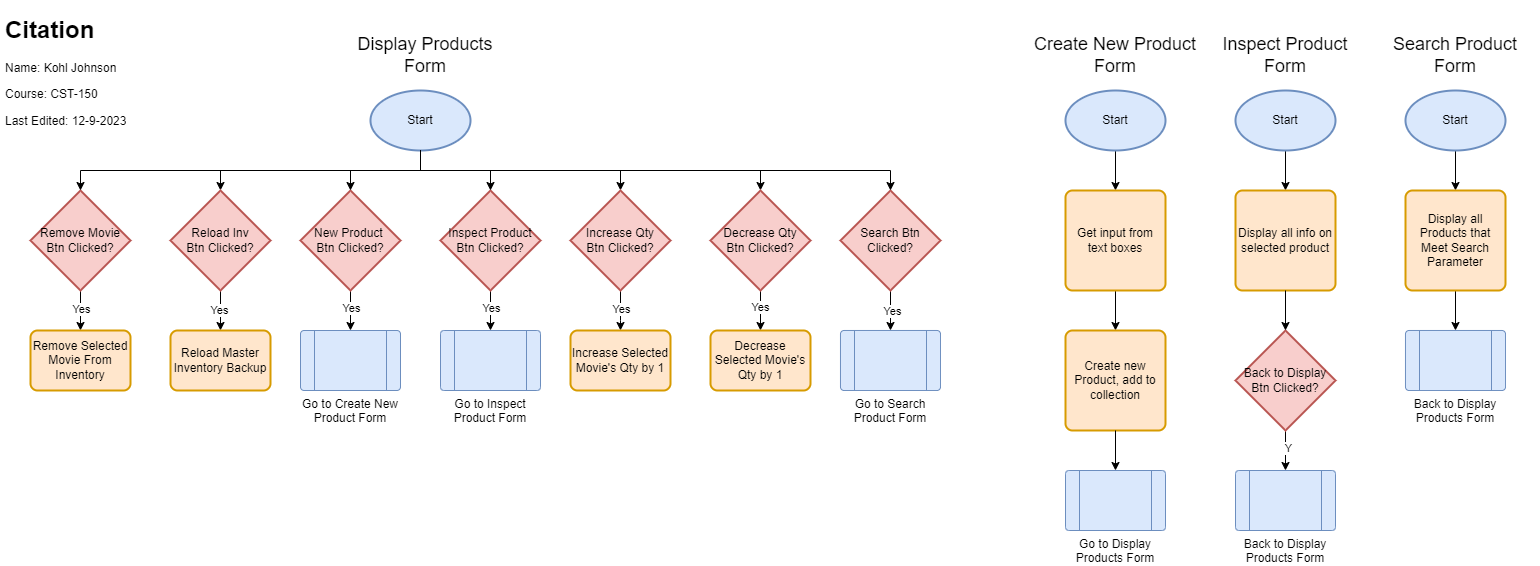

The diagram above was exported from draw.io. Its source (the exported page's mxGraphModel, read from the mxfile embedded in the PNG):
<mxGraphModel dx="1674" dy="1880" grid="1" gridSize="10" guides="1" tooltips="1" connect="1" arrows="1" fold="1" page="1" pageScale="1" pageWidth="850" pageHeight="1100" math="0" shadow="0">
  <root>
    <mxCell id="0" />
    <mxCell id="1" parent="0" />
    <mxCell id="eTXgc9sHkDAp-uMANunx-3" style="edgeStyle=orthogonalEdgeStyle;rounded=0;orthogonalLoop=1;jettySize=auto;html=1;" edge="1" parent="1" source="z1aTrCgO5oX9MrQG56ug-1" target="eTXgc9sHkDAp-uMANunx-2">
      <mxGeometry relative="1" as="geometry">
        <Array as="points">
          <mxPoint x="420" y="160" />
          <mxPoint x="760" y="160" />
        </Array>
      </mxGeometry>
    </mxCell>
    <mxCell id="eTXgc9sHkDAp-uMANunx-4" style="edgeStyle=orthogonalEdgeStyle;rounded=0;orthogonalLoop=1;jettySize=auto;html=1;" edge="1" parent="1" source="z1aTrCgO5oX9MrQG56ug-1" target="eTXgc9sHkDAp-uMANunx-1">
      <mxGeometry relative="1" as="geometry">
        <Array as="points">
          <mxPoint x="420" y="160" />
          <mxPoint x="620" y="160" />
        </Array>
      </mxGeometry>
    </mxCell>
    <mxCell id="eTXgc9sHkDAp-uMANunx-20" style="edgeStyle=orthogonalEdgeStyle;rounded=0;orthogonalLoop=1;jettySize=auto;html=1;" edge="1" parent="1" source="z1aTrCgO5oX9MrQG56ug-1" target="eTXgc9sHkDAp-uMANunx-19">
      <mxGeometry relative="1" as="geometry">
        <Array as="points">
          <mxPoint x="420" y="160" />
          <mxPoint x="220" y="160" />
        </Array>
      </mxGeometry>
    </mxCell>
    <mxCell id="z1aTrCgO5oX9MrQG56ug-1" value="Start" style="strokeWidth=2;html=1;shape=mxgraph.flowchart.start_1;whiteSpace=wrap;fillColor=#dae8fc;strokeColor=#6c8ebf;" parent="1" vertex="1">
      <mxGeometry x="370" y="80" width="100" height="60" as="geometry" />
    </mxCell>
    <mxCell id="eTXgc9sHkDAp-uMANunx-7" style="edgeStyle=orthogonalEdgeStyle;rounded=0;orthogonalLoop=1;jettySize=auto;html=1;entryX=0.5;entryY=0;entryDx=0;entryDy=0;" edge="1" parent="1" source="z1aTrCgO5oX9MrQG56ug-7" target="eTXgc9sHkDAp-uMANunx-6">
      <mxGeometry relative="1" as="geometry" />
    </mxCell>
    <mxCell id="eTXgc9sHkDAp-uMANunx-8" value="Yes" style="edgeLabel;html=1;align=center;verticalAlign=middle;resizable=0;points=[];" vertex="1" connectable="0" parent="eTXgc9sHkDAp-uMANunx-7">
      <mxGeometry x="-0.1414" relative="1" as="geometry">
        <mxPoint as="offset" />
      </mxGeometry>
    </mxCell>
    <mxCell id="z1aTrCgO5oX9MrQG56ug-7" value="New Product&amp;nbsp;&lt;br&gt;Btn Clicked?" style="strokeWidth=2;html=1;shape=mxgraph.flowchart.decision;whiteSpace=wrap;fillColor=#f8cecc;strokeColor=#b85450;" parent="1" vertex="1">
      <mxGeometry x="300" y="180" width="100" height="100" as="geometry" />
    </mxCell>
    <mxCell id="eTXgc9sHkDAp-uMANunx-10" style="edgeStyle=orthogonalEdgeStyle;rounded=0;orthogonalLoop=1;jettySize=auto;html=1;entryX=0.5;entryY=0;entryDx=0;entryDy=0;" edge="1" parent="1" source="z1aTrCgO5oX9MrQG56ug-8" target="eTXgc9sHkDAp-uMANunx-5">
      <mxGeometry relative="1" as="geometry" />
    </mxCell>
    <mxCell id="eTXgc9sHkDAp-uMANunx-11" value="Yes" style="edgeLabel;html=1;align=center;verticalAlign=middle;resizable=0;points=[];" vertex="1" connectable="0" parent="eTXgc9sHkDAp-uMANunx-10">
      <mxGeometry x="-0.1414" relative="1" as="geometry">
        <mxPoint as="offset" />
      </mxGeometry>
    </mxCell>
    <mxCell id="z1aTrCgO5oX9MrQG56ug-8" value="Inspect Product&lt;br&gt;Btn Clicked?" style="strokeWidth=2;html=1;shape=mxgraph.flowchart.decision;whiteSpace=wrap;fillColor=#f8cecc;strokeColor=#b85450;" parent="1" vertex="1">
      <mxGeometry x="440" y="180" width="100" height="100" as="geometry" />
    </mxCell>
    <mxCell id="z1aTrCgO5oX9MrQG56ug-17" style="edgeStyle=orthogonalEdgeStyle;rounded=0;orthogonalLoop=1;jettySize=auto;html=1;entryX=0.5;entryY=0;entryDx=0;entryDy=0;entryPerimeter=0;" parent="1" source="z1aTrCgO5oX9MrQG56ug-1" target="z1aTrCgO5oX9MrQG56ug-8" edge="1">
      <mxGeometry relative="1" as="geometry" />
    </mxCell>
    <mxCell id="z1aTrCgO5oX9MrQG56ug-18" style="edgeStyle=orthogonalEdgeStyle;rounded=0;orthogonalLoop=1;jettySize=auto;html=1;entryX=0.5;entryY=0;entryDx=0;entryDy=0;entryPerimeter=0;" parent="1" source="z1aTrCgO5oX9MrQG56ug-1" target="z1aTrCgO5oX9MrQG56ug-7" edge="1">
      <mxGeometry relative="1" as="geometry" />
    </mxCell>
    <mxCell id="z1aTrCgO5oX9MrQG56ug-35" value="Display Products Form" style="text;html=1;strokeColor=none;fillColor=none;align=center;verticalAlign=middle;whiteSpace=wrap;rounded=0;fontSize=18;" parent="1" vertex="1">
      <mxGeometry x="340" y="30" width="170" height="30" as="geometry" />
    </mxCell>
    <mxCell id="z1aTrCgO5oX9MrQG56ug-41" style="edgeStyle=orthogonalEdgeStyle;rounded=0;orthogonalLoop=1;jettySize=auto;html=1;entryX=0.5;entryY=0;entryDx=0;entryDy=0;" parent="1" source="z1aTrCgO5oX9MrQG56ug-36" target="z1aTrCgO5oX9MrQG56ug-37" edge="1">
      <mxGeometry relative="1" as="geometry" />
    </mxCell>
    <mxCell id="z1aTrCgO5oX9MrQG56ug-36" value="Start" style="strokeWidth=2;html=1;shape=mxgraph.flowchart.start_1;whiteSpace=wrap;fillColor=#dae8fc;strokeColor=#6c8ebf;" parent="1" vertex="1">
      <mxGeometry x="1065" y="80" width="100" height="60" as="geometry" />
    </mxCell>
    <mxCell id="z1aTrCgO5oX9MrQG56ug-42" style="edgeStyle=orthogonalEdgeStyle;rounded=0;orthogonalLoop=1;jettySize=auto;html=1;entryX=0.5;entryY=0;entryDx=0;entryDy=0;" parent="1" source="z1aTrCgO5oX9MrQG56ug-37" target="z1aTrCgO5oX9MrQG56ug-38" edge="1">
      <mxGeometry relative="1" as="geometry" />
    </mxCell>
    <mxCell id="z1aTrCgO5oX9MrQG56ug-37" value="Get input from text boxes" style="rounded=1;whiteSpace=wrap;html=1;absoluteArcSize=1;arcSize=14;strokeWidth=2;fillColor=#ffe6cc;strokeColor=#d79b00;" parent="1" vertex="1">
      <mxGeometry x="1065" y="180" width="100" height="100" as="geometry" />
    </mxCell>
    <mxCell id="z1aTrCgO5oX9MrQG56ug-38" value="Create new Product, add to collection" style="rounded=1;whiteSpace=wrap;html=1;absoluteArcSize=1;arcSize=14;strokeWidth=2;fillColor=#ffe6cc;strokeColor=#d79b00;" parent="1" vertex="1">
      <mxGeometry x="1065" y="320" width="100" height="100" as="geometry" />
    </mxCell>
    <mxCell id="z1aTrCgO5oX9MrQG56ug-44" style="edgeStyle=orthogonalEdgeStyle;rounded=0;orthogonalLoop=1;jettySize=auto;html=1;entryX=0.5;entryY=0;entryDx=0;entryDy=0;" parent="1" source="z1aTrCgO5oX9MrQG56ug-38" target="z1aTrCgO5oX9MrQG56ug-46" edge="1">
      <mxGeometry relative="1" as="geometry">
        <mxPoint x="1114.9999999999998" y="460" as="targetPoint" />
      </mxGeometry>
    </mxCell>
    <mxCell id="z1aTrCgO5oX9MrQG56ug-46" value="Go to Display Products Form" style="verticalLabelPosition=bottom;verticalAlign=top;html=1;shape=process;whiteSpace=wrap;rounded=1;size=0.14;arcSize=6;fillColor=#dae8fc;strokeColor=#6c8ebf;" parent="1" vertex="1">
      <mxGeometry x="1065" y="460" width="100" height="60" as="geometry" />
    </mxCell>
    <mxCell id="z1aTrCgO5oX9MrQG56ug-49" value="Create New Product Form" style="text;html=1;strokeColor=none;fillColor=none;align=center;verticalAlign=middle;whiteSpace=wrap;rounded=0;fontSize=18;" parent="1" vertex="1">
      <mxGeometry x="1030" y="30" width="170" height="30" as="geometry" />
    </mxCell>
    <mxCell id="z1aTrCgO5oX9MrQG56ug-56" style="edgeStyle=orthogonalEdgeStyle;rounded=0;orthogonalLoop=1;jettySize=auto;html=1;entryX=0.5;entryY=0;entryDx=0;entryDy=0;" parent="1" source="z1aTrCgO5oX9MrQG56ug-52" target="z1aTrCgO5oX9MrQG56ug-54" edge="1">
      <mxGeometry relative="1" as="geometry" />
    </mxCell>
    <mxCell id="z1aTrCgO5oX9MrQG56ug-52" value="Start" style="strokeWidth=2;html=1;shape=mxgraph.flowchart.start_1;whiteSpace=wrap;fillColor=#dae8fc;strokeColor=#6c8ebf;" parent="1" vertex="1">
      <mxGeometry x="1235" y="80" width="100" height="60" as="geometry" />
    </mxCell>
    <mxCell id="z1aTrCgO5oX9MrQG56ug-53" value="Inspect Product Form" style="text;html=1;strokeColor=none;fillColor=none;align=center;verticalAlign=middle;whiteSpace=wrap;rounded=0;fontSize=18;" parent="1" vertex="1">
      <mxGeometry x="1200" y="30" width="170" height="30" as="geometry" />
    </mxCell>
    <mxCell id="z1aTrCgO5oX9MrQG56ug-54" value="Display all info on selected product" style="rounded=1;whiteSpace=wrap;html=1;absoluteArcSize=1;arcSize=14;strokeWidth=2;fillColor=#ffe6cc;strokeColor=#d79b00;" parent="1" vertex="1">
      <mxGeometry x="1235" y="180" width="100" height="100" as="geometry" />
    </mxCell>
    <mxCell id="z1aTrCgO5oX9MrQG56ug-59" style="edgeStyle=orthogonalEdgeStyle;rounded=0;orthogonalLoop=1;jettySize=auto;html=1;entryX=0.5;entryY=0;entryDx=0;entryDy=0;" parent="1" source="z1aTrCgO5oX9MrQG56ug-55" target="z1aTrCgO5oX9MrQG56ug-58" edge="1">
      <mxGeometry relative="1" as="geometry">
        <Array as="points">
          <mxPoint x="1285" y="440" />
          <mxPoint x="1285" y="440" />
        </Array>
      </mxGeometry>
    </mxCell>
    <mxCell id="z1aTrCgO5oX9MrQG56ug-60" value="Y" style="edgeLabel;html=1;align=center;verticalAlign=middle;resizable=0;points=[];" parent="z1aTrCgO5oX9MrQG56ug-59" vertex="1" connectable="0">
      <mxGeometry x="-0.1628" y="2" relative="1" as="geometry">
        <mxPoint as="offset" />
      </mxGeometry>
    </mxCell>
    <mxCell id="z1aTrCgO5oX9MrQG56ug-55" value="Back to Display&lt;br&gt;Btn Clicked?" style="strokeWidth=2;html=1;shape=mxgraph.flowchart.decision;whiteSpace=wrap;fillColor=#f8cecc;strokeColor=#b85450;" parent="1" vertex="1">
      <mxGeometry x="1235" y="320" width="100" height="100" as="geometry" />
    </mxCell>
    <mxCell id="z1aTrCgO5oX9MrQG56ug-57" style="edgeStyle=orthogonalEdgeStyle;rounded=0;orthogonalLoop=1;jettySize=auto;html=1;entryX=0.5;entryY=0;entryDx=0;entryDy=0;entryPerimeter=0;" parent="1" source="z1aTrCgO5oX9MrQG56ug-54" target="z1aTrCgO5oX9MrQG56ug-55" edge="1">
      <mxGeometry relative="1" as="geometry" />
    </mxCell>
    <mxCell id="z1aTrCgO5oX9MrQG56ug-58" value="Back to Display Products Form" style="verticalLabelPosition=bottom;verticalAlign=top;html=1;shape=process;whiteSpace=wrap;rounded=1;size=0.14;arcSize=6;fillColor=#dae8fc;strokeColor=#6c8ebf;" parent="1" vertex="1">
      <mxGeometry x="1235" y="460" width="100" height="60" as="geometry" />
    </mxCell>
    <mxCell id="g1w2s0z9PnR9bezA73k5-1" value="&lt;h1 style=&quot;border-color: var(--border-color);&quot;&gt;Citation&lt;/h1&gt;&lt;h1&gt;&lt;p style=&quot;border-color: var(--border-color); font-size: 12px; font-weight: 400;&quot;&gt;Name: Kohl Johnson&lt;/p&gt;&lt;p style=&quot;border-color: var(--border-color); font-size: 12px; font-weight: 400;&quot;&gt;Course: CST-150&lt;/p&gt;&lt;p style=&quot;border-color: var(--border-color); font-size: 12px; font-weight: 400;&quot;&gt;Last Edited: 12-9-2023&lt;/p&gt;&lt;/h1&gt;" style="text;html=1;strokeColor=none;fillColor=none;spacing=5;spacingTop=-20;whiteSpace=wrap;overflow=hidden;rounded=0;" parent="1" vertex="1">
      <mxGeometry width="190" height="120" as="geometry" />
    </mxCell>
    <mxCell id="eTXgc9sHkDAp-uMANunx-14" value="" style="edgeStyle=orthogonalEdgeStyle;rounded=0;orthogonalLoop=1;jettySize=auto;html=1;" edge="1" parent="1" source="eTXgc9sHkDAp-uMANunx-1" target="eTXgc9sHkDAp-uMANunx-12">
      <mxGeometry relative="1" as="geometry">
        <Array as="points">
          <mxPoint x="620" y="310" />
          <mxPoint x="620" y="310" />
        </Array>
      </mxGeometry>
    </mxCell>
    <mxCell id="eTXgc9sHkDAp-uMANunx-17" value="Yes" style="edgeLabel;html=1;align=center;verticalAlign=middle;resizable=0;points=[];" vertex="1" connectable="0" parent="eTXgc9sHkDAp-uMANunx-14">
      <mxGeometry x="-0.1069" relative="1" as="geometry">
        <mxPoint as="offset" />
      </mxGeometry>
    </mxCell>
    <mxCell id="eTXgc9sHkDAp-uMANunx-1" value="Increase Qty&lt;br&gt;Btn Clicked?" style="strokeWidth=2;html=1;shape=mxgraph.flowchart.decision;whiteSpace=wrap;fillColor=#f8cecc;strokeColor=#b85450;" vertex="1" parent="1">
      <mxGeometry x="570" y="180" width="100" height="100" as="geometry" />
    </mxCell>
    <mxCell id="eTXgc9sHkDAp-uMANunx-15" style="edgeStyle=orthogonalEdgeStyle;rounded=0;orthogonalLoop=1;jettySize=auto;html=1;entryX=0.5;entryY=0;entryDx=0;entryDy=0;" edge="1" parent="1" source="eTXgc9sHkDAp-uMANunx-2" target="eTXgc9sHkDAp-uMANunx-13">
      <mxGeometry relative="1" as="geometry" />
    </mxCell>
    <mxCell id="eTXgc9sHkDAp-uMANunx-16" value="Yes" style="edgeLabel;html=1;align=center;verticalAlign=middle;resizable=0;points=[];" vertex="1" connectable="0" parent="eTXgc9sHkDAp-uMANunx-15">
      <mxGeometry x="-0.2103" y="-1" relative="1" as="geometry">
        <mxPoint as="offset" />
      </mxGeometry>
    </mxCell>
    <mxCell id="eTXgc9sHkDAp-uMANunx-2" value="Decrease Qty&lt;br&gt;Btn Clicked?" style="strokeWidth=2;html=1;shape=mxgraph.flowchart.decision;whiteSpace=wrap;fillColor=#f8cecc;strokeColor=#b85450;" vertex="1" parent="1">
      <mxGeometry x="710" y="180" width="100" height="100" as="geometry" />
    </mxCell>
    <mxCell id="eTXgc9sHkDAp-uMANunx-5" value="Go to Inspect Product Form" style="verticalLabelPosition=bottom;verticalAlign=top;html=1;shape=process;whiteSpace=wrap;rounded=1;size=0.14;arcSize=6;fillColor=#dae8fc;strokeColor=#6c8ebf;" vertex="1" parent="1">
      <mxGeometry x="440" y="320" width="100" height="60" as="geometry" />
    </mxCell>
    <mxCell id="eTXgc9sHkDAp-uMANunx-6" value="Go to Create New Product Form" style="verticalLabelPosition=bottom;verticalAlign=top;html=1;shape=process;whiteSpace=wrap;rounded=1;size=0.14;arcSize=6;fillColor=#dae8fc;strokeColor=#6c8ebf;" vertex="1" parent="1">
      <mxGeometry x="300" y="320" width="100" height="60" as="geometry" />
    </mxCell>
    <mxCell id="eTXgc9sHkDAp-uMANunx-12" value="Increase Selected Movie's Qty by 1" style="rounded=1;whiteSpace=wrap;html=1;absoluteArcSize=1;arcSize=14;strokeWidth=2;fillColor=#ffe6cc;strokeColor=#d79b00;" vertex="1" parent="1">
      <mxGeometry x="570" y="320" width="100" height="60" as="geometry" />
    </mxCell>
    <mxCell id="eTXgc9sHkDAp-uMANunx-13" value="Decrease Selected Movie's Qty by 1" style="rounded=1;whiteSpace=wrap;html=1;absoluteArcSize=1;arcSize=14;strokeWidth=2;fillColor=#ffe6cc;strokeColor=#d79b00;" vertex="1" parent="1">
      <mxGeometry x="710" y="320" width="100" height="60" as="geometry" />
    </mxCell>
    <mxCell id="eTXgc9sHkDAp-uMANunx-24" style="edgeStyle=orthogonalEdgeStyle;rounded=0;orthogonalLoop=1;jettySize=auto;html=1;entryX=0.5;entryY=0;entryDx=0;entryDy=0;" edge="1" parent="1" source="eTXgc9sHkDAp-uMANunx-18" target="eTXgc9sHkDAp-uMANunx-23">
      <mxGeometry relative="1" as="geometry" />
    </mxCell>
    <mxCell id="eTXgc9sHkDAp-uMANunx-27" value="Yes" style="edgeLabel;html=1;align=center;verticalAlign=middle;resizable=0;points=[];" vertex="1" connectable="0" parent="eTXgc9sHkDAp-uMANunx-24">
      <mxGeometry x="-0.1069" relative="1" as="geometry">
        <mxPoint as="offset" />
      </mxGeometry>
    </mxCell>
    <mxCell id="eTXgc9sHkDAp-uMANunx-18" value="Remove Movie&lt;br&gt;Btn Clicked?" style="strokeWidth=2;html=1;shape=mxgraph.flowchart.decision;whiteSpace=wrap;fillColor=#f8cecc;strokeColor=#b85450;" vertex="1" parent="1">
      <mxGeometry x="30" y="180" width="100" height="100" as="geometry" />
    </mxCell>
    <mxCell id="eTXgc9sHkDAp-uMANunx-25" style="edgeStyle=orthogonalEdgeStyle;rounded=0;orthogonalLoop=1;jettySize=auto;html=1;entryX=0.5;entryY=0;entryDx=0;entryDy=0;" edge="1" parent="1" source="eTXgc9sHkDAp-uMANunx-19" target="eTXgc9sHkDAp-uMANunx-22">
      <mxGeometry relative="1" as="geometry" />
    </mxCell>
    <mxCell id="eTXgc9sHkDAp-uMANunx-26" value="Yes" style="edgeLabel;html=1;align=center;verticalAlign=middle;resizable=0;points=[];" vertex="1" connectable="0" parent="eTXgc9sHkDAp-uMANunx-25">
      <mxGeometry x="-0.0724" y="-2" relative="1" as="geometry">
        <mxPoint as="offset" />
      </mxGeometry>
    </mxCell>
    <mxCell id="eTXgc9sHkDAp-uMANunx-19" value="Reload Inv&lt;br&gt;Btn Clicked?" style="strokeWidth=2;html=1;shape=mxgraph.flowchart.decision;whiteSpace=wrap;fillColor=#f8cecc;strokeColor=#b85450;" vertex="1" parent="1">
      <mxGeometry x="170" y="180" width="100" height="100" as="geometry" />
    </mxCell>
    <mxCell id="eTXgc9sHkDAp-uMANunx-21" style="edgeStyle=orthogonalEdgeStyle;rounded=0;orthogonalLoop=1;jettySize=auto;html=1;entryX=0.5;entryY=0;entryDx=0;entryDy=0;entryPerimeter=0;" edge="1" parent="1" source="z1aTrCgO5oX9MrQG56ug-1" target="eTXgc9sHkDAp-uMANunx-18">
      <mxGeometry relative="1" as="geometry">
        <Array as="points">
          <mxPoint x="420" y="160" />
          <mxPoint x="80" y="160" />
        </Array>
      </mxGeometry>
    </mxCell>
    <mxCell id="eTXgc9sHkDAp-uMANunx-22" value="Reload Master Inventory Backup" style="rounded=1;whiteSpace=wrap;html=1;absoluteArcSize=1;arcSize=14;strokeWidth=2;fillColor=#ffe6cc;strokeColor=#d79b00;" vertex="1" parent="1">
      <mxGeometry x="170" y="320" width="100" height="60" as="geometry" />
    </mxCell>
    <mxCell id="eTXgc9sHkDAp-uMANunx-23" value="Remove Selected Movie From Inventory" style="rounded=1;whiteSpace=wrap;html=1;absoluteArcSize=1;arcSize=14;strokeWidth=2;fillColor=#ffe6cc;strokeColor=#d79b00;" vertex="1" parent="1">
      <mxGeometry x="30" y="320" width="100" height="60" as="geometry" />
    </mxCell>
    <mxCell id="eTXgc9sHkDAp-uMANunx-31" style="edgeStyle=orthogonalEdgeStyle;rounded=0;orthogonalLoop=1;jettySize=auto;html=1;entryX=0.5;entryY=0;entryDx=0;entryDy=0;" edge="1" parent="1" source="eTXgc9sHkDAp-uMANunx-28" target="eTXgc9sHkDAp-uMANunx-30">
      <mxGeometry relative="1" as="geometry" />
    </mxCell>
    <mxCell id="eTXgc9sHkDAp-uMANunx-32" value="Yes" style="edgeLabel;html=1;align=center;verticalAlign=middle;resizable=0;points=[];" vertex="1" connectable="0" parent="eTXgc9sHkDAp-uMANunx-31">
      <mxGeometry x="-0.0143" y="1" relative="1" as="geometry">
        <mxPoint as="offset" />
      </mxGeometry>
    </mxCell>
    <mxCell id="eTXgc9sHkDAp-uMANunx-28" value="Search Btn&lt;br&gt;Clicked?" style="strokeWidth=2;html=1;shape=mxgraph.flowchart.decision;whiteSpace=wrap;fillColor=#f8cecc;strokeColor=#b85450;" vertex="1" parent="1">
      <mxGeometry x="840" y="180" width="100" height="100" as="geometry" />
    </mxCell>
    <mxCell id="eTXgc9sHkDAp-uMANunx-29" style="edgeStyle=orthogonalEdgeStyle;rounded=0;orthogonalLoop=1;jettySize=auto;html=1;entryX=0.5;entryY=0;entryDx=0;entryDy=0;entryPerimeter=0;" edge="1" parent="1" source="z1aTrCgO5oX9MrQG56ug-1" target="eTXgc9sHkDAp-uMANunx-28">
      <mxGeometry relative="1" as="geometry">
        <Array as="points">
          <mxPoint x="420" y="160" />
          <mxPoint x="890" y="160" />
        </Array>
      </mxGeometry>
    </mxCell>
    <mxCell id="eTXgc9sHkDAp-uMANunx-30" value="Go to Search Product Form" style="verticalLabelPosition=bottom;verticalAlign=top;html=1;shape=process;whiteSpace=wrap;rounded=1;size=0.14;arcSize=6;fillColor=#dae8fc;strokeColor=#6c8ebf;" vertex="1" parent="1">
      <mxGeometry x="840" y="320" width="100" height="60" as="geometry" />
    </mxCell>
    <mxCell id="eTXgc9sHkDAp-uMANunx-34" style="edgeStyle=orthogonalEdgeStyle;rounded=0;orthogonalLoop=1;jettySize=auto;html=1;entryX=0.5;entryY=0;entryDx=0;entryDy=0;" edge="1" parent="1" source="eTXgc9sHkDAp-uMANunx-35" target="eTXgc9sHkDAp-uMANunx-37">
      <mxGeometry relative="1" as="geometry" />
    </mxCell>
    <mxCell id="eTXgc9sHkDAp-uMANunx-35" value="Start" style="strokeWidth=2;html=1;shape=mxgraph.flowchart.start_1;whiteSpace=wrap;fillColor=#dae8fc;strokeColor=#6c8ebf;" vertex="1" parent="1">
      <mxGeometry x="1405" y="80" width="100" height="60" as="geometry" />
    </mxCell>
    <mxCell id="eTXgc9sHkDAp-uMANunx-36" value="Search Product Form" style="text;html=1;strokeColor=none;fillColor=none;align=center;verticalAlign=middle;whiteSpace=wrap;rounded=0;fontSize=18;" vertex="1" parent="1">
      <mxGeometry x="1370" y="30" width="170" height="30" as="geometry" />
    </mxCell>
    <mxCell id="eTXgc9sHkDAp-uMANunx-44" style="edgeStyle=orthogonalEdgeStyle;rounded=0;orthogonalLoop=1;jettySize=auto;html=1;entryX=0.5;entryY=0;entryDx=0;entryDy=0;" edge="1" parent="1" source="eTXgc9sHkDAp-uMANunx-37" target="eTXgc9sHkDAp-uMANunx-43">
      <mxGeometry relative="1" as="geometry" />
    </mxCell>
    <mxCell id="eTXgc9sHkDAp-uMANunx-37" value="Display all Products that Meet Search Parameter" style="rounded=1;whiteSpace=wrap;html=1;absoluteArcSize=1;arcSize=14;strokeWidth=2;fillColor=#ffe6cc;strokeColor=#d79b00;" vertex="1" parent="1">
      <mxGeometry x="1405" y="180" width="100" height="100" as="geometry" />
    </mxCell>
    <mxCell id="eTXgc9sHkDAp-uMANunx-43" value="Back to Display Products Form" style="verticalLabelPosition=bottom;verticalAlign=top;html=1;shape=process;whiteSpace=wrap;rounded=1;size=0.14;arcSize=6;fillColor=#dae8fc;strokeColor=#6c8ebf;" vertex="1" parent="1">
      <mxGeometry x="1405" y="320" width="100" height="60" as="geometry" />
    </mxCell>
  </root>
</mxGraphModel>